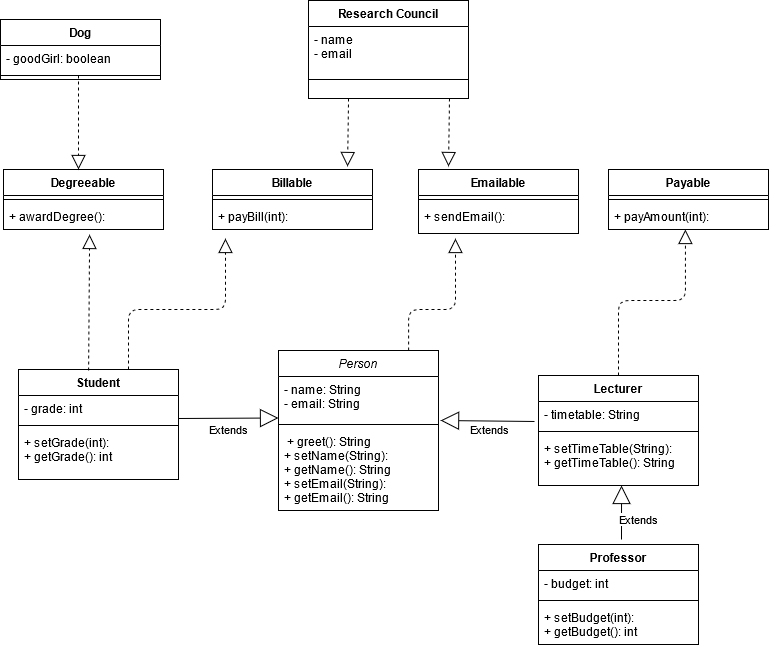

The diagram above was exported from draw.io. Its source (the exported page's mxGraphModel, read from the mxfile embedded in the PNG):
<mxGraphModel dx="885" dy="700" grid="1" gridSize="10" guides="1" tooltips="1" connect="1" arrows="1" fold="1" page="1" pageScale="1" pageWidth="827" pageHeight="1169" math="0" shadow="0">
  <root>
    <mxCell id="0" />
    <mxCell id="1" parent="0" />
    <mxCell id="af5bz1dtI6DuM9m6PZkD-1" value="Person" style="swimlane;fontStyle=2;align=center;verticalAlign=top;childLayout=stackLayout;horizontal=1;startSize=26;horizontalStack=0;resizeParent=1;resizeParentMax=0;resizeLast=0;collapsible=1;marginBottom=0;" vertex="1" parent="1">
      <mxGeometry x="320" y="391" width="160" height="160" as="geometry" />
    </mxCell>
    <mxCell id="af5bz1dtI6DuM9m6PZkD-2" value="- name: String&#10;- email: String&#10;" style="text;strokeColor=none;fillColor=none;align=left;verticalAlign=top;spacingLeft=4;spacingRight=4;overflow=hidden;rotatable=0;points=[[0,0.5],[1,0.5]];portConstraint=eastwest;" vertex="1" parent="af5bz1dtI6DuM9m6PZkD-1">
      <mxGeometry y="26" width="160" height="44" as="geometry" />
    </mxCell>
    <mxCell id="af5bz1dtI6DuM9m6PZkD-3" value="" style="line;strokeWidth=1;fillColor=none;align=left;verticalAlign=middle;spacingTop=-1;spacingLeft=3;spacingRight=3;rotatable=0;labelPosition=right;points=[];portConstraint=eastwest;" vertex="1" parent="af5bz1dtI6DuM9m6PZkD-1">
      <mxGeometry y="70" width="160" height="8" as="geometry" />
    </mxCell>
    <mxCell id="af5bz1dtI6DuM9m6PZkD-4" value=" + greet(): String&#10;+ setName(String):&#10;+ getName(): String&#10;+ setEmail(String):&#10;+ getEmail(): String&#10;&#10;&#10;" style="text;strokeColor=none;fillColor=none;align=left;verticalAlign=top;spacingLeft=4;spacingRight=4;overflow=hidden;rotatable=0;points=[[0,0.5],[1,0.5]];portConstraint=eastwest;" vertex="1" parent="af5bz1dtI6DuM9m6PZkD-1">
      <mxGeometry y="78" width="160" height="82" as="geometry" />
    </mxCell>
    <mxCell id="af5bz1dtI6DuM9m6PZkD-5" value="Student" style="swimlane;fontStyle=1;align=center;verticalAlign=top;childLayout=stackLayout;horizontal=1;startSize=26;horizontalStack=0;resizeParent=1;resizeParentMax=0;resizeLast=0;collapsible=1;marginBottom=0;" vertex="1" parent="1">
      <mxGeometry x="60" y="410" width="160" height="110" as="geometry" />
    </mxCell>
    <mxCell id="af5bz1dtI6DuM9m6PZkD-6" value="- grade: int" style="text;strokeColor=none;fillColor=none;align=left;verticalAlign=top;spacingLeft=4;spacingRight=4;overflow=hidden;rotatable=0;points=[[0,0.5],[1,0.5]];portConstraint=eastwest;" vertex="1" parent="af5bz1dtI6DuM9m6PZkD-5">
      <mxGeometry y="26" width="160" height="26" as="geometry" />
    </mxCell>
    <mxCell id="af5bz1dtI6DuM9m6PZkD-7" value="" style="line;strokeWidth=1;fillColor=none;align=left;verticalAlign=middle;spacingTop=-1;spacingLeft=3;spacingRight=3;rotatable=0;labelPosition=right;points=[];portConstraint=eastwest;" vertex="1" parent="af5bz1dtI6DuM9m6PZkD-5">
      <mxGeometry y="52" width="160" height="8" as="geometry" />
    </mxCell>
    <mxCell id="af5bz1dtI6DuM9m6PZkD-8" value="+ setGrade(int):&#10;+ getGrade(): int&#10;" style="text;strokeColor=none;fillColor=none;align=left;verticalAlign=top;spacingLeft=4;spacingRight=4;overflow=hidden;rotatable=0;points=[[0,0.5],[1,0.5]];portConstraint=eastwest;" vertex="1" parent="af5bz1dtI6DuM9m6PZkD-5">
      <mxGeometry y="60" width="160" height="50" as="geometry" />
    </mxCell>
    <mxCell id="af5bz1dtI6DuM9m6PZkD-13" value="Lecturer" style="swimlane;fontStyle=1;align=center;verticalAlign=top;childLayout=stackLayout;horizontal=1;startSize=26;horizontalStack=0;resizeParent=1;resizeParentMax=0;resizeLast=0;collapsible=1;marginBottom=0;" vertex="1" parent="1">
      <mxGeometry x="580" y="416" width="160" height="110" as="geometry" />
    </mxCell>
    <mxCell id="af5bz1dtI6DuM9m6PZkD-14" value="- timetable: String" style="text;strokeColor=none;fillColor=none;align=left;verticalAlign=top;spacingLeft=4;spacingRight=4;overflow=hidden;rotatable=0;points=[[0,0.5],[1,0.5]];portConstraint=eastwest;" vertex="1" parent="af5bz1dtI6DuM9m6PZkD-13">
      <mxGeometry y="26" width="160" height="26" as="geometry" />
    </mxCell>
    <mxCell id="af5bz1dtI6DuM9m6PZkD-15" value="" style="line;strokeWidth=1;fillColor=none;align=left;verticalAlign=middle;spacingTop=-1;spacingLeft=3;spacingRight=3;rotatable=0;labelPosition=right;points=[];portConstraint=eastwest;" vertex="1" parent="af5bz1dtI6DuM9m6PZkD-13">
      <mxGeometry y="52" width="160" height="8" as="geometry" />
    </mxCell>
    <mxCell id="af5bz1dtI6DuM9m6PZkD-16" value="+ setTimeTable(String):&#10;+ getTimeTable(): String&#10;" style="text;strokeColor=none;fillColor=none;align=left;verticalAlign=top;spacingLeft=4;spacingRight=4;overflow=hidden;rotatable=0;points=[[0,0.5],[1,0.5]];portConstraint=eastwest;" vertex="1" parent="af5bz1dtI6DuM9m6PZkD-13">
      <mxGeometry y="60" width="160" height="50" as="geometry" />
    </mxCell>
    <mxCell id="af5bz1dtI6DuM9m6PZkD-17" value="Professor" style="swimlane;fontStyle=1;align=center;verticalAlign=top;childLayout=stackLayout;horizontal=1;startSize=26;horizontalStack=0;resizeParent=1;resizeParentMax=0;resizeLast=0;collapsible=1;marginBottom=0;" vertex="1" parent="1">
      <mxGeometry x="580" y="585" width="160" height="100" as="geometry" />
    </mxCell>
    <mxCell id="af5bz1dtI6DuM9m6PZkD-18" value="- budget: int" style="text;strokeColor=none;fillColor=none;align=left;verticalAlign=top;spacingLeft=4;spacingRight=4;overflow=hidden;rotatable=0;points=[[0,0.5],[1,0.5]];portConstraint=eastwest;" vertex="1" parent="af5bz1dtI6DuM9m6PZkD-17">
      <mxGeometry y="26" width="160" height="26" as="geometry" />
    </mxCell>
    <mxCell id="af5bz1dtI6DuM9m6PZkD-19" value="" style="line;strokeWidth=1;fillColor=none;align=left;verticalAlign=middle;spacingTop=-1;spacingLeft=3;spacingRight=3;rotatable=0;labelPosition=right;points=[];portConstraint=eastwest;" vertex="1" parent="af5bz1dtI6DuM9m6PZkD-17">
      <mxGeometry y="52" width="160" height="8" as="geometry" />
    </mxCell>
    <mxCell id="af5bz1dtI6DuM9m6PZkD-20" value="+ setBudget(int):&#10;+ getBudget(): int&#10;" style="text;strokeColor=none;fillColor=none;align=left;verticalAlign=top;spacingLeft=4;spacingRight=4;overflow=hidden;rotatable=0;points=[[0,0.5],[1,0.5]];portConstraint=eastwest;" vertex="1" parent="af5bz1dtI6DuM9m6PZkD-17">
      <mxGeometry y="60" width="160" height="40" as="geometry" />
    </mxCell>
    <mxCell id="af5bz1dtI6DuM9m6PZkD-22" value="Extends" style="endArrow=block;endSize=16;endFill=0;html=1;" edge="1" parent="1">
      <mxGeometry x="-0.0011" y="-11" width="160" relative="1" as="geometry">
        <mxPoint x="220" y="459" as="sourcePoint" />
        <mxPoint x="320" y="458.5" as="targetPoint" />
        <mxPoint as="offset" />
      </mxGeometry>
    </mxCell>
    <mxCell id="af5bz1dtI6DuM9m6PZkD-24" value="Extends" style="endArrow=block;endSize=16;endFill=0;html=1;exitX=-0.025;exitY=0.769;exitDx=0;exitDy=0;exitPerimeter=0;entryX=1.013;entryY=1;entryDx=0;entryDy=0;entryPerimeter=0;" edge="1" parent="1" source="af5bz1dtI6DuM9m6PZkD-14" target="af5bz1dtI6DuM9m6PZkD-2">
      <mxGeometry x="-0.0417" y="8" width="160" relative="1" as="geometry">
        <mxPoint x="330" y="360" as="sourcePoint" />
        <mxPoint x="490" y="460" as="targetPoint" />
        <mxPoint as="offset" />
      </mxGeometry>
    </mxCell>
    <mxCell id="af5bz1dtI6DuM9m6PZkD-25" value="Extends" style="endArrow=block;endSize=16;endFill=0;html=1;entryX=0.519;entryY=1;entryDx=0;entryDy=0;entryPerimeter=0;" edge="1" parent="1" target="af5bz1dtI6DuM9m6PZkD-16">
      <mxGeometry x="-0.2588" y="-17" width="160" relative="1" as="geometry">
        <mxPoint x="663" y="580" as="sourcePoint" />
        <mxPoint x="490" y="360" as="targetPoint" />
        <mxPoint as="offset" />
      </mxGeometry>
    </mxCell>
    <mxCell id="af5bz1dtI6DuM9m6PZkD-26" value="Emailable" style="swimlane;fontStyle=1;align=center;verticalAlign=top;childLayout=stackLayout;horizontal=1;startSize=26;horizontalStack=0;resizeParent=1;resizeParentMax=0;resizeLast=0;collapsible=1;marginBottom=0;" vertex="1" parent="1">
      <mxGeometry x="460" y="210" width="160" height="64" as="geometry" />
    </mxCell>
    <mxCell id="af5bz1dtI6DuM9m6PZkD-28" value="" style="line;strokeWidth=1;fillColor=none;align=left;verticalAlign=middle;spacingTop=-1;spacingLeft=3;spacingRight=3;rotatable=0;labelPosition=right;points=[];portConstraint=eastwest;" vertex="1" parent="af5bz1dtI6DuM9m6PZkD-26">
      <mxGeometry y="26" width="160" height="8" as="geometry" />
    </mxCell>
    <mxCell id="af5bz1dtI6DuM9m6PZkD-29" value="+ sendEmail():" style="text;strokeColor=none;fillColor=none;align=left;verticalAlign=top;spacingLeft=4;spacingRight=4;overflow=hidden;rotatable=0;points=[[0,0.5],[1,0.5]];portConstraint=eastwest;" vertex="1" parent="af5bz1dtI6DuM9m6PZkD-26">
      <mxGeometry y="34" width="160" height="30" as="geometry" />
    </mxCell>
    <mxCell id="af5bz1dtI6DuM9m6PZkD-30" value="Degreeable" style="swimlane;fontStyle=1;align=center;verticalAlign=top;childLayout=stackLayout;horizontal=1;startSize=26;horizontalStack=0;resizeParent=1;resizeParentMax=0;resizeLast=0;collapsible=1;marginBottom=0;" vertex="1" parent="1">
      <mxGeometry x="45" y="210" width="160" height="60" as="geometry" />
    </mxCell>
    <mxCell id="af5bz1dtI6DuM9m6PZkD-32" value="" style="line;strokeWidth=1;fillColor=none;align=left;verticalAlign=middle;spacingTop=-1;spacingLeft=3;spacingRight=3;rotatable=0;labelPosition=right;points=[];portConstraint=eastwest;" vertex="1" parent="af5bz1dtI6DuM9m6PZkD-30">
      <mxGeometry y="26" width="160" height="8" as="geometry" />
    </mxCell>
    <mxCell id="af5bz1dtI6DuM9m6PZkD-33" value="+ awardDegree():" style="text;strokeColor=none;fillColor=none;align=left;verticalAlign=top;spacingLeft=4;spacingRight=4;overflow=hidden;rotatable=0;points=[[0,0.5],[1,0.5]];portConstraint=eastwest;" vertex="1" parent="af5bz1dtI6DuM9m6PZkD-30">
      <mxGeometry y="34" width="160" height="26" as="geometry" />
    </mxCell>
    <mxCell id="af5bz1dtI6DuM9m6PZkD-34" value="Billable" style="swimlane;fontStyle=1;align=center;verticalAlign=top;childLayout=stackLayout;horizontal=1;startSize=26;horizontalStack=0;resizeParent=1;resizeParentMax=0;resizeLast=0;collapsible=1;marginBottom=0;" vertex="1" parent="1">
      <mxGeometry x="254" y="210" width="160" height="60" as="geometry" />
    </mxCell>
    <mxCell id="af5bz1dtI6DuM9m6PZkD-36" value="" style="line;strokeWidth=1;fillColor=none;align=left;verticalAlign=middle;spacingTop=-1;spacingLeft=3;spacingRight=3;rotatable=0;labelPosition=right;points=[];portConstraint=eastwest;" vertex="1" parent="af5bz1dtI6DuM9m6PZkD-34">
      <mxGeometry y="26" width="160" height="8" as="geometry" />
    </mxCell>
    <mxCell id="af5bz1dtI6DuM9m6PZkD-37" value="+ payBill(int):" style="text;strokeColor=none;fillColor=none;align=left;verticalAlign=top;spacingLeft=4;spacingRight=4;overflow=hidden;rotatable=0;points=[[0,0.5],[1,0.5]];portConstraint=eastwest;" vertex="1" parent="af5bz1dtI6DuM9m6PZkD-34">
      <mxGeometry y="34" width="160" height="26" as="geometry" />
    </mxCell>
    <mxCell id="af5bz1dtI6DuM9m6PZkD-38" value="Dog" style="swimlane;fontStyle=1;align=center;verticalAlign=top;childLayout=stackLayout;horizontal=1;startSize=26;horizontalStack=0;resizeParent=1;resizeParentMax=0;resizeLast=0;collapsible=1;marginBottom=0;" vertex="1" parent="1">
      <mxGeometry x="42" y="60" width="160" height="60" as="geometry" />
    </mxCell>
    <mxCell id="af5bz1dtI6DuM9m6PZkD-39" value="- goodGirl: boolean" style="text;strokeColor=none;fillColor=none;align=left;verticalAlign=top;spacingLeft=4;spacingRight=4;overflow=hidden;rotatable=0;points=[[0,0.5],[1,0.5]];portConstraint=eastwest;" vertex="1" parent="af5bz1dtI6DuM9m6PZkD-38">
      <mxGeometry y="26" width="160" height="26" as="geometry" />
    </mxCell>
    <mxCell id="af5bz1dtI6DuM9m6PZkD-40" value="" style="line;strokeWidth=1;fillColor=none;align=left;verticalAlign=middle;spacingTop=-1;spacingLeft=3;spacingRight=3;rotatable=0;labelPosition=right;points=[];portConstraint=eastwest;" vertex="1" parent="af5bz1dtI6DuM9m6PZkD-38">
      <mxGeometry y="52" width="160" height="8" as="geometry" />
    </mxCell>
    <mxCell id="af5bz1dtI6DuM9m6PZkD-42" value="Payable" style="swimlane;fontStyle=1;align=center;verticalAlign=top;childLayout=stackLayout;horizontal=1;startSize=26;horizontalStack=0;resizeParent=1;resizeParentMax=0;resizeLast=0;collapsible=1;marginBottom=0;" vertex="1" parent="1">
      <mxGeometry x="650" y="210" width="160" height="60" as="geometry" />
    </mxCell>
    <mxCell id="af5bz1dtI6DuM9m6PZkD-44" value="" style="line;strokeWidth=1;fillColor=none;align=left;verticalAlign=middle;spacingTop=-1;spacingLeft=3;spacingRight=3;rotatable=0;labelPosition=right;points=[];portConstraint=eastwest;" vertex="1" parent="af5bz1dtI6DuM9m6PZkD-42">
      <mxGeometry y="26" width="160" height="8" as="geometry" />
    </mxCell>
    <mxCell id="af5bz1dtI6DuM9m6PZkD-45" value="+ payAmount(int):" style="text;strokeColor=none;fillColor=none;align=left;verticalAlign=top;spacingLeft=4;spacingRight=4;overflow=hidden;rotatable=0;points=[[0,0.5],[1,0.5]];portConstraint=eastwest;" vertex="1" parent="af5bz1dtI6DuM9m6PZkD-42">
      <mxGeometry y="34" width="160" height="26" as="geometry" />
    </mxCell>
    <mxCell id="af5bz1dtI6DuM9m6PZkD-46" value="Research Council" style="swimlane;fontStyle=1;align=center;verticalAlign=top;childLayout=stackLayout;horizontal=1;startSize=26;horizontalStack=0;resizeParent=1;resizeParentMax=0;resizeLast=0;collapsible=1;marginBottom=0;" vertex="1" parent="1">
      <mxGeometry x="350" y="41" width="160" height="98" as="geometry" />
    </mxCell>
    <mxCell id="af5bz1dtI6DuM9m6PZkD-47" value="- name&#10;- email&#10;" style="text;strokeColor=none;fillColor=none;align=left;verticalAlign=top;spacingLeft=4;spacingRight=4;overflow=hidden;rotatable=0;points=[[0,0.5],[1,0.5]];portConstraint=eastwest;" vertex="1" parent="af5bz1dtI6DuM9m6PZkD-46">
      <mxGeometry y="26" width="160" height="34" as="geometry" />
    </mxCell>
    <mxCell id="af5bz1dtI6DuM9m6PZkD-48" value="" style="line;strokeWidth=1;fillColor=none;align=left;verticalAlign=middle;spacingTop=-1;spacingLeft=3;spacingRight=3;rotatable=0;labelPosition=right;points=[];portConstraint=eastwest;" vertex="1" parent="af5bz1dtI6DuM9m6PZkD-46">
      <mxGeometry y="60" width="160" height="38" as="geometry" />
    </mxCell>
    <mxCell id="af5bz1dtI6DuM9m6PZkD-51" value="" style="endArrow=block;dashed=1;endFill=0;endSize=12;html=1;" edge="1" parent="1">
      <mxGeometry width="160" relative="1" as="geometry">
        <mxPoint x="120" y="116" as="sourcePoint" />
        <mxPoint x="120" y="210" as="targetPoint" />
      </mxGeometry>
    </mxCell>
    <mxCell id="af5bz1dtI6DuM9m6PZkD-52" value="" style="endArrow=block;dashed=1;endFill=0;endSize=12;html=1;exitX=0.438;exitY=0.027;exitDx=0;exitDy=0;exitPerimeter=0;entryX=0.538;entryY=1.269;entryDx=0;entryDy=0;entryPerimeter=0;" edge="1" parent="1">
      <mxGeometry width="160" relative="1" as="geometry">
        <mxPoint x="130.08000000000004" y="410.97" as="sourcePoint" />
        <mxPoint x="131.08000000000004" y="274.994" as="targetPoint" />
      </mxGeometry>
    </mxCell>
    <mxCell id="af5bz1dtI6DuM9m6PZkD-53" value="" style="endArrow=block;dashed=1;endFill=0;endSize=12;html=1;entryX=0.081;entryY=1.346;entryDx=0;entryDy=0;entryPerimeter=0;edgeStyle=orthogonalEdgeStyle;" edge="1" parent="1" target="af5bz1dtI6DuM9m6PZkD-37">
      <mxGeometry width="160" relative="1" as="geometry">
        <mxPoint x="170" y="410" as="sourcePoint" />
        <mxPoint x="211.00000000000006" y="274.024" as="targetPoint" />
        <Array as="points">
          <mxPoint x="170" y="410" />
          <mxPoint x="170" y="350" />
          <mxPoint x="267" y="350" />
        </Array>
      </mxGeometry>
    </mxCell>
    <mxCell id="af5bz1dtI6DuM9m6PZkD-54" value="" style="endArrow=block;dashed=1;endFill=0;endSize=12;html=1;entryX=0.231;entryY=1.167;entryDx=0;entryDy=0;entryPerimeter=0;edgeStyle=orthogonalEdgeStyle;exitX=0.813;exitY=0;exitDx=0;exitDy=0;exitPerimeter=0;" edge="1" parent="1" source="af5bz1dtI6DuM9m6PZkD-1" target="af5bz1dtI6DuM9m6PZkD-29">
      <mxGeometry width="160" relative="1" as="geometry">
        <mxPoint x="450" y="380" as="sourcePoint" />
        <mxPoint x="301.96000000000004" y="278.996" as="targetPoint" />
        <Array as="points">
          <mxPoint x="450" y="350" />
          <mxPoint x="497" y="350" />
        </Array>
      </mxGeometry>
    </mxCell>
    <mxCell id="af5bz1dtI6DuM9m6PZkD-56" value="" style="endArrow=block;dashed=1;endFill=0;endSize=12;html=1;entryX=0.231;entryY=1.167;entryDx=0;entryDy=0;entryPerimeter=0;edgeStyle=orthogonalEdgeStyle;exitX=0.5;exitY=0;exitDx=0;exitDy=0;" edge="1" parent="1" source="af5bz1dtI6DuM9m6PZkD-13">
      <mxGeometry width="160" relative="1" as="geometry">
        <mxPoint x="679.9999999999999" y="381.99" as="sourcePoint" />
        <mxPoint x="726.88" y="270" as="targetPoint" />
        <Array as="points">
          <mxPoint x="660" y="341" />
          <mxPoint x="727" y="341" />
        </Array>
      </mxGeometry>
    </mxCell>
    <mxCell id="af5bz1dtI6DuM9m6PZkD-58" value="" style="endArrow=block;dashed=1;endFill=0;endSize=12;html=1;exitX=0.25;exitY=1;exitDx=0;exitDy=0;entryX=0.844;entryY=-0.05;entryDx=0;entryDy=0;entryPerimeter=0;" edge="1" parent="1" source="af5bz1dtI6DuM9m6PZkD-46" target="af5bz1dtI6DuM9m6PZkD-34">
      <mxGeometry width="160" relative="1" as="geometry">
        <mxPoint x="330" y="360" as="sourcePoint" />
        <mxPoint x="490" y="360" as="targetPoint" />
      </mxGeometry>
    </mxCell>
    <mxCell id="af5bz1dtI6DuM9m6PZkD-59" value="" style="endArrow=block;dashed=1;endFill=0;endSize=12;html=1;exitX=0.25;exitY=1;exitDx=0;exitDy=0;" edge="1" parent="1">
      <mxGeometry width="160" relative="1" as="geometry">
        <mxPoint x="490.96" y="139" as="sourcePoint" />
        <mxPoint x="490" y="207" as="targetPoint" />
      </mxGeometry>
    </mxCell>
  </root>
</mxGraphModel>